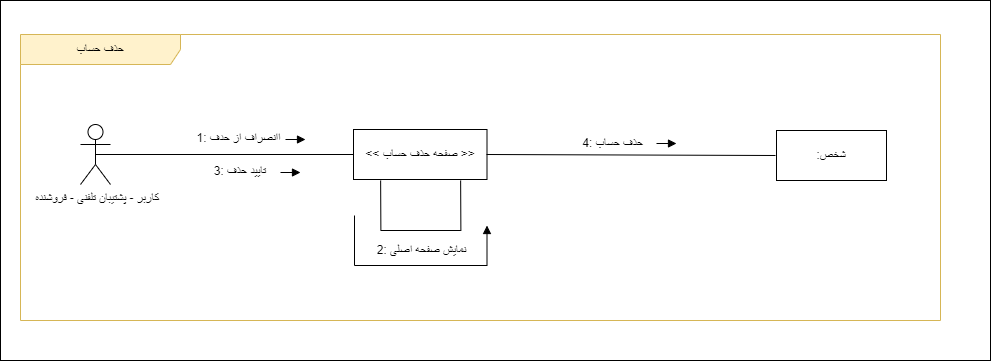

The diagram above was exported from draw.io. Its source (the exported page's mxGraphModel, read from the mxfile embedded in the PNG):
<mxGraphModel dx="285" dy="513" grid="1" gridSize="10" guides="1" tooltips="1" connect="1" arrows="1" fold="1" page="1" pageScale="1" pageWidth="850" pageHeight="1100" math="0" shadow="0">
  <root>
    <mxCell id="o1QRUl76OhTz2VtT0RRZ-0" />
    <mxCell id="o1QRUl76OhTz2VtT0RRZ-1" parent="o1QRUl76OhTz2VtT0RRZ-0" />
    <mxCell id="5vlZE_SCTBybke0o0ErY-0" value="" style="rounded=0;whiteSpace=wrap;html=1;" parent="o1QRUl76OhTz2VtT0RRZ-1" vertex="1">
      <mxGeometry x="370" y="390" width="990" height="360" as="geometry" />
    </mxCell>
    <mxCell id="qlU32Ckjr-gEKexwwNvI-0" value="حذف حساب" style="shape=umlFrame;whiteSpace=wrap;html=1;pointerEvents=0;width=160;height=30;fillColor=#FFF2CC;strokeColor=#d6b656;" parent="o1QRUl76OhTz2VtT0RRZ-1" vertex="1">
      <mxGeometry x="390" y="424" width="920" height="286" as="geometry" />
    </mxCell>
    <mxCell id="qlU32Ckjr-gEKexwwNvI-1" value="&amp;lt;&amp;lt; صفحه حذف حساب &amp;gt;&amp;gt;" style="html=1;whiteSpace=wrap;" parent="o1QRUl76OhTz2VtT0RRZ-1" vertex="1">
      <mxGeometry x="723" y="519" width="133.5" height="50" as="geometry" />
    </mxCell>
    <mxCell id="qlU32Ckjr-gEKexwwNvI-2" value=":شخص" style="html=1;whiteSpace=wrap;" parent="o1QRUl76OhTz2VtT0RRZ-1" vertex="1">
      <mxGeometry x="1146" y="520" width="110" height="50" as="geometry" />
    </mxCell>
    <mxCell id="qlU32Ckjr-gEKexwwNvI-3" value="&amp;nbsp;کاربر - پشتیبان تلفنی - فروشنده" style="shape=umlActor;verticalLabelPosition=bottom;verticalAlign=top;html=1;outlineConnect=0;" parent="o1QRUl76OhTz2VtT0RRZ-1" vertex="1">
      <mxGeometry x="450" y="514" width="30" height="60" as="geometry" />
    </mxCell>
    <mxCell id="qlU32Ckjr-gEKexwwNvI-4" value="" style="endArrow=none;html=1;rounded=0;exitX=0.5;exitY=0.5;exitDx=0;exitDy=0;exitPerimeter=0;entryX=0;entryY=0.5;entryDx=0;entryDy=0;" parent="o1QRUl76OhTz2VtT0RRZ-1" source="qlU32Ckjr-gEKexwwNvI-3" target="qlU32Ckjr-gEKexwwNvI-1" edge="1">
      <mxGeometry width="50" height="50" relative="1" as="geometry">
        <mxPoint x="465.0000000000002" y="553.0000000000002" as="sourcePoint" />
        <mxPoint x="800" y="554" as="targetPoint" />
      </mxGeometry>
    </mxCell>
    <mxCell id="qlU32Ckjr-gEKexwwNvI-5" value="&lt;font style=&quot;font-size: 12px;&quot;&gt;1: اانصراف از حدف&lt;/font&gt;" style="edgeLabel;html=1;align=center;verticalAlign=middle;resizable=0;points=[];" parent="qlU32Ckjr-gEKexwwNvI-4" connectable="0" vertex="1">
      <mxGeometry x="-0.0504" y="1" relative="1" as="geometry">
        <mxPoint x="20" y="-15" as="offset" />
      </mxGeometry>
    </mxCell>
    <mxCell id="qlU32Ckjr-gEKexwwNvI-7" value="" style="endArrow=none;html=1;rounded=0;entryX=0;entryY=0.5;entryDx=0;entryDy=0;" parent="o1QRUl76OhTz2VtT0RRZ-1" edge="1">
      <mxGeometry width="50" height="50" relative="1" as="geometry">
        <mxPoint x="856" y="544" as="sourcePoint" />
        <mxPoint x="1145" y="545" as="targetPoint" />
      </mxGeometry>
    </mxCell>
    <mxCell id="qlU32Ckjr-gEKexwwNvI-8" value="&lt;font style=&quot;font-size: 12px;&quot;&gt;3: تایید حذف&amp;nbsp;&lt;/font&gt;" style="edgeLabel;html=1;align=center;verticalAlign=middle;resizable=0;points=[];" parent="qlU32Ckjr-gEKexwwNvI-7" connectable="0" vertex="1">
      <mxGeometry x="-0.2352" relative="1" as="geometry">
        <mxPoint x="-356" y="16" as="offset" />
      </mxGeometry>
    </mxCell>
    <mxCell id="qlU32Ckjr-gEKexwwNvI-9" value="" style="html=1;verticalAlign=bottom;endArrow=block;curved=0;rounded=0;strokeWidth=1;" parent="o1QRUl76OhTz2VtT0RRZ-1" edge="1">
      <mxGeometry x="0.0017" width="80" relative="1" as="geometry">
        <mxPoint x="655" y="529" as="sourcePoint" />
        <mxPoint x="675" y="529" as="targetPoint" />
        <mxPoint as="offset" />
      </mxGeometry>
    </mxCell>
    <mxCell id="qlU32Ckjr-gEKexwwNvI-11" value="" style="html=1;verticalAlign=bottom;endArrow=block;curved=0;rounded=0;strokeWidth=1;" parent="o1QRUl76OhTz2VtT0RRZ-1" edge="1">
      <mxGeometry x="0.0017" width="80" relative="1" as="geometry">
        <mxPoint x="1026" y="533" as="sourcePoint" />
        <mxPoint x="1046" y="533" as="targetPoint" />
        <mxPoint as="offset" />
      </mxGeometry>
    </mxCell>
    <mxCell id="PSSzcdUDkh6nteiC2Nvv-0" value="" style="endArrow=none;html=1;rounded=0;" edge="1" parent="o1QRUl76OhTz2VtT0RRZ-1">
      <mxGeometry width="50" height="50" relative="1" as="geometry">
        <mxPoint x="750.13" y="570" as="sourcePoint" />
        <mxPoint x="830.13" y="570" as="targetPoint" />
        <Array as="points">
          <mxPoint x="750.38" y="620" />
          <mxPoint x="830.38" y="620" />
        </Array>
      </mxGeometry>
    </mxCell>
    <mxCell id="PSSzcdUDkh6nteiC2Nvv-1" value="&lt;font style=&quot;font-size: 12px;&quot;&gt;2:&amp;nbsp;نمایش صفحه اصلی&lt;/font&gt;" style="edgeLabel;html=1;align=center;verticalAlign=middle;resizable=0;points=[];" connectable="0" vertex="1" parent="PSSzcdUDkh6nteiC2Nvv-0">
      <mxGeometry x="-0.2352" relative="1" as="geometry">
        <mxPoint x="21" y="20" as="offset" />
      </mxGeometry>
    </mxCell>
    <mxCell id="PSSzcdUDkh6nteiC2Nvv-2" value="" style="html=1;verticalAlign=bottom;endArrow=block;curved=0;rounded=0;strokeWidth=1;" edge="1" parent="o1QRUl76OhTz2VtT0RRZ-1">
      <mxGeometry x="0.0017" width="80" relative="1" as="geometry">
        <mxPoint x="724" y="605" as="sourcePoint" />
        <mxPoint x="856.5" y="615" as="targetPoint" />
        <mxPoint as="offset" />
        <Array as="points">
          <mxPoint x="724" y="655" />
          <mxPoint x="856.5" y="655" />
        </Array>
      </mxGeometry>
    </mxCell>
    <mxCell id="F4S78CJxsr_A9pr2asL4-0" value="&lt;font style=&quot;font-size: 12px;&quot;&gt;4:&amp;nbsp;حذف حساب&lt;/font&gt;" style="edgeLabel;html=1;align=center;verticalAlign=middle;resizable=0;points=[];" connectable="0" vertex="1" parent="o1QRUl76OhTz2VtT0RRZ-1">
      <mxGeometry x="981.3993390943078" y="532.3820046335443" as="geometry" />
    </mxCell>
    <mxCell id="PSSzcdUDkh6nteiC2Nvv-4" value="" style="html=1;verticalAlign=bottom;endArrow=block;curved=0;rounded=0;strokeWidth=1;" edge="1" parent="o1QRUl76OhTz2VtT0RRZ-1">
      <mxGeometry x="0.0017" width="80" relative="1" as="geometry">
        <mxPoint x="650" y="562" as="sourcePoint" />
        <mxPoint x="670" y="562" as="targetPoint" />
        <mxPoint as="offset" />
      </mxGeometry>
    </mxCell>
  </root>
</mxGraphModel>